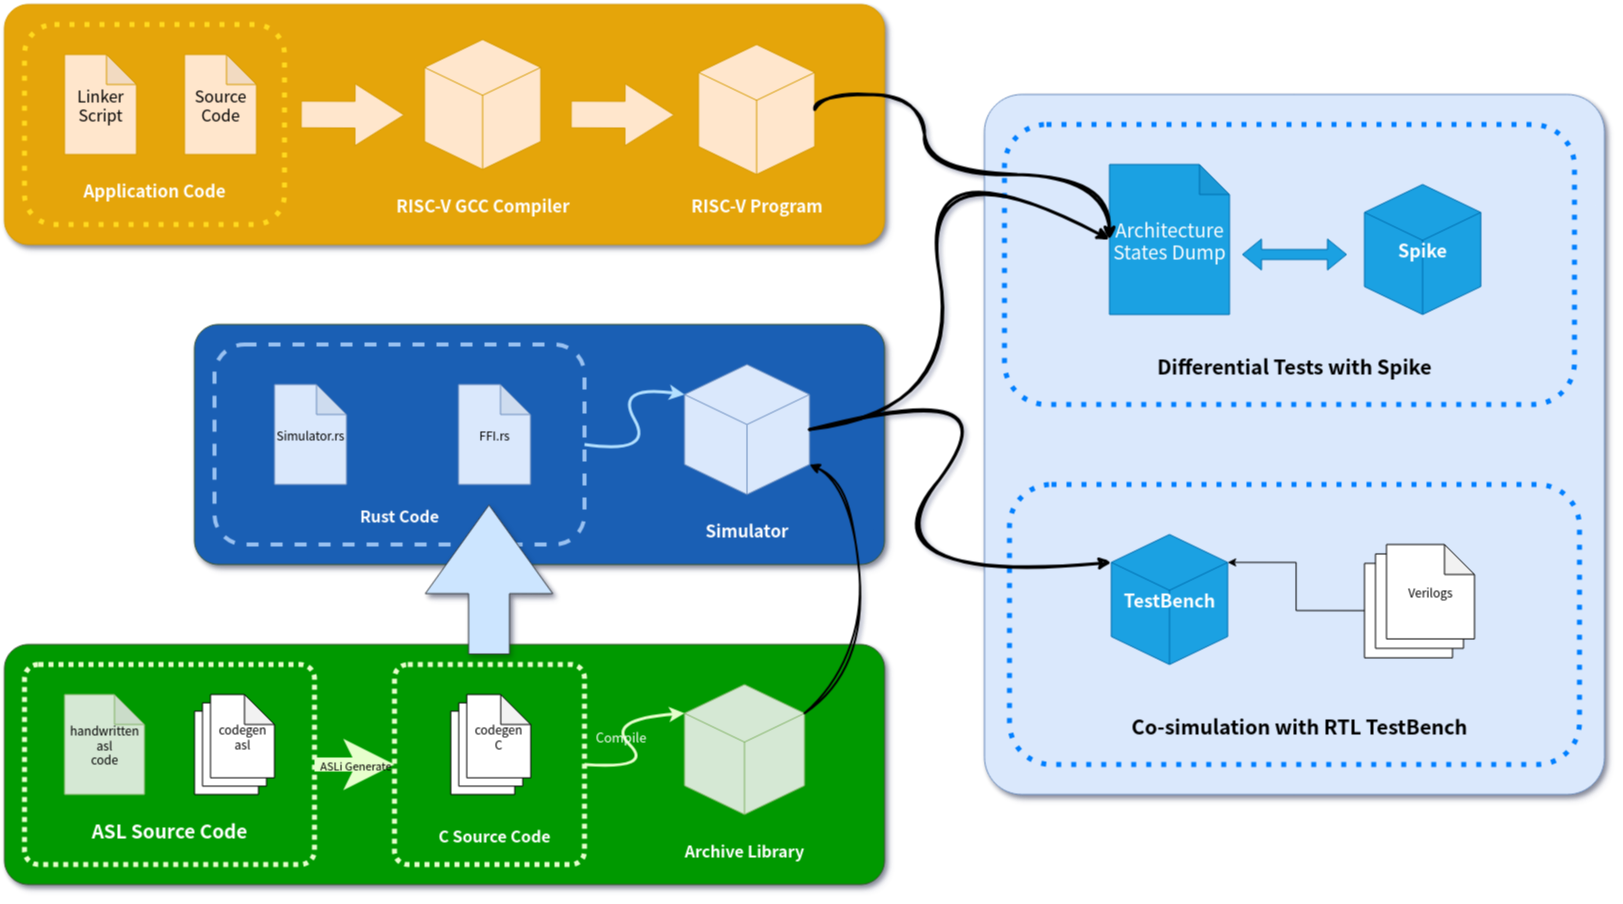

The diagram above was exported from draw.io. Its source (the exported page's mxGraphModel, read from the mxfile embedded in the PNG):
<mxGraphModel dx="2101" dy="1397" grid="1" gridSize="10" guides="1" tooltips="1" connect="1" arrows="1" fold="1" page="1" pageScale="1" pageWidth="850" pageHeight="1100" math="0" shadow="0">
  <root>
    <mxCell id="0" />
    <mxCell id="1" parent="0" />
    <mxCell id="-6Yn25LQZmcoXKjFqF1X-66" value="" style="rounded=1;whiteSpace=wrap;html=1;fillColor=light-dark(#1a5fb4, #718769);fontColor=#ffffff;strokeColor=#3A5431;glass=0;shadow=1;arcSize=10;movable=0;resizable=0;rotatable=0;deletable=0;editable=0;locked=1;connectable=0;" vertex="1" parent="1">
      <mxGeometry x="230" y="520" width="690" height="240" as="geometry" />
    </mxCell>
    <mxCell id="-6Yn25LQZmcoXKjFqF1X-46" value="" style="rounded=1;whiteSpace=wrap;html=1;fillColor=light-dark(#009900,#718769);fontColor=#ffffff;strokeColor=#3A5431;glass=0;shadow=1;arcSize=10;" vertex="1" parent="1">
      <mxGeometry x="40" y="840" width="880" height="240" as="geometry" />
    </mxCell>
    <mxCell id="-6Yn25LQZmcoXKjFqF1X-57" style="edgeStyle=orthogonalEdgeStyle;rounded=0;orthogonalLoop=1;jettySize=auto;html=1;exitX=1;exitY=0.5;exitDx=0;exitDy=0;entryX=0;entryY=0.5;entryDx=0;entryDy=0;strokeWidth=14;strokeColor=#E6FFCC;" edge="1" parent="1" source="-6Yn25LQZmcoXKjFqF1X-45" target="-6Yn25LQZmcoXKjFqF1X-51">
      <mxGeometry relative="1" as="geometry" />
    </mxCell>
    <mxCell id="-6Yn25LQZmcoXKjFqF1X-58" value="&lt;span style=&quot;color: rgb(0, 0, 0);&quot;&gt;ASLi Generate&lt;/span&gt;" style="edgeLabel;html=1;align=center;verticalAlign=middle;resizable=0;points=[];labelBackgroundColor=none;fontColor=#FFFFFF;" vertex="1" connectable="0" parent="-6Yn25LQZmcoXKjFqF1X-57">
      <mxGeometry x="-0.0028" y="-1" relative="1" as="geometry">
        <mxPoint y="-1" as="offset" />
      </mxGeometry>
    </mxCell>
    <mxCell id="-6Yn25LQZmcoXKjFqF1X-45" value="" style="whiteSpace=wrap;html=1;dashed=1;rounded=1;fillColor=none;strokeColor=#E6FFCC;strokeWidth=5;arcSize=7;dashPattern=1 1;gradientColor=#97d077;movable=1;resizable=1;rotatable=1;deletable=1;editable=1;locked=0;connectable=1;" vertex="1" parent="1">
      <mxGeometry x="60" y="860" width="290" height="200" as="geometry" />
    </mxCell>
    <mxCell id="-6Yn25LQZmcoXKjFqF1X-7" value="&lt;div&gt;handwritten&lt;/div&gt;&lt;div&gt;asl&lt;/div&gt;&lt;div&gt;code&lt;/div&gt;" style="shape=note;whiteSpace=wrap;html=1;backgroundOutline=1;darkOpacity=0.05;fillColor=#d5e8d4;strokeColor=#82b366;" vertex="1" parent="1">
      <mxGeometry x="100" y="890" width="80" height="100" as="geometry" />
    </mxCell>
    <mxCell id="-6Yn25LQZmcoXKjFqF1X-5" value="" style="group" vertex="1" connectable="0" parent="1">
      <mxGeometry x="230" y="890" width="80" height="150" as="geometry" />
    </mxCell>
    <mxCell id="-6Yn25LQZmcoXKjFqF1X-2" value="" style="shape=note;whiteSpace=wrap;html=1;backgroundOutline=1;darkOpacity=0.05;movable=1;resizable=1;rotatable=1;deletable=1;editable=1;locked=0;connectable=1;" vertex="1" parent="-6Yn25LQZmcoXKjFqF1X-5">
      <mxGeometry y="16.666666666666668" width="64" height="83.33333333333334" as="geometry" />
    </mxCell>
    <mxCell id="-6Yn25LQZmcoXKjFqF1X-3" value="" style="shape=note;whiteSpace=wrap;html=1;backgroundOutline=1;darkOpacity=0.05;movable=1;resizable=1;rotatable=1;deletable=1;editable=1;locked=0;connectable=1;" vertex="1" parent="-6Yn25LQZmcoXKjFqF1X-5">
      <mxGeometry x="8" y="8.333333333333334" width="64" height="83.33333333333334" as="geometry" />
    </mxCell>
    <mxCell id="-6Yn25LQZmcoXKjFqF1X-4" value="&lt;div&gt;codegen&lt;/div&gt;&lt;div&gt;asl&lt;/div&gt;" style="shape=note;whiteSpace=wrap;html=1;backgroundOutline=1;darkOpacity=0.05;movable=1;resizable=1;rotatable=1;deletable=1;editable=1;locked=0;connectable=1;" vertex="1" parent="-6Yn25LQZmcoXKjFqF1X-5">
      <mxGeometry x="16" width="64" height="83.33333333333334" as="geometry" />
    </mxCell>
    <mxCell id="-6Yn25LQZmcoXKjFqF1X-47" value="&lt;font style=&quot;font-size: 19px;&quot;&gt;&lt;b style=&quot;color: rgb(255, 255, 255);&quot;&gt;ASL Source Code&lt;/b&gt;&lt;/font&gt;" style="text;html=1;align=center;verticalAlign=middle;whiteSpace=wrap;rounded=0;" vertex="1" parent="1">
      <mxGeometry x="125" y="1000" width="160" height="50" as="geometry" />
    </mxCell>
    <mxCell id="-6Yn25LQZmcoXKjFqF1X-51" value="" style="whiteSpace=wrap;html=1;dashed=1;rounded=1;fillColor=none;strokeColor=#E6FFCC;strokeWidth=5;arcSize=7;dashPattern=1 1;gradientColor=#97d077;movable=1;resizable=1;rotatable=1;deletable=1;editable=1;locked=0;connectable=1;" vertex="1" parent="1">
      <mxGeometry x="430" y="860" width="190" height="200" as="geometry" />
    </mxCell>
    <mxCell id="-6Yn25LQZmcoXKjFqF1X-52" value="" style="group" vertex="1" connectable="0" parent="1">
      <mxGeometry x="486.25" y="890" width="103.75" height="160" as="geometry" />
    </mxCell>
    <mxCell id="-6Yn25LQZmcoXKjFqF1X-53" value="" style="shape=note;whiteSpace=wrap;html=1;backgroundOutline=1;darkOpacity=0.05;movable=1;resizable=1;rotatable=1;deletable=1;editable=1;locked=0;connectable=1;" vertex="1" parent="-6Yn25LQZmcoXKjFqF1X-52">
      <mxGeometry y="16.666666666666668" width="64" height="83.33333333333334" as="geometry" />
    </mxCell>
    <mxCell id="-6Yn25LQZmcoXKjFqF1X-54" value="" style="shape=note;whiteSpace=wrap;html=1;backgroundOutline=1;darkOpacity=0.05;movable=1;resizable=1;rotatable=1;deletable=1;editable=1;locked=0;connectable=1;" vertex="1" parent="-6Yn25LQZmcoXKjFqF1X-52">
      <mxGeometry x="8" y="8.333333333333334" width="64" height="83.33333333333334" as="geometry" />
    </mxCell>
    <mxCell id="-6Yn25LQZmcoXKjFqF1X-55" value="&lt;div&gt;codegen&lt;/div&gt;&lt;div&gt;C&lt;/div&gt;" style="shape=note;whiteSpace=wrap;html=1;backgroundOutline=1;darkOpacity=0.05;movable=1;resizable=1;rotatable=1;deletable=1;editable=1;locked=0;connectable=1;" vertex="1" parent="-6Yn25LQZmcoXKjFqF1X-52">
      <mxGeometry x="16" width="64" height="83.33333333333334" as="geometry" />
    </mxCell>
    <mxCell id="-6Yn25LQZmcoXKjFqF1X-56" value="&lt;b&gt;&lt;font style=&quot;font-size: 16px; color: rgb(255, 255, 255);&quot;&gt;C Source Code&lt;/font&gt;&lt;/b&gt;" style="text;html=1;align=center;verticalAlign=middle;whiteSpace=wrap;rounded=0;" vertex="1" parent="1">
      <mxGeometry x="466.25" y="1010" width="127.5" height="40" as="geometry" />
    </mxCell>
    <mxCell id="-6Yn25LQZmcoXKjFqF1X-61" value="" style="html=1;shape=mxgraph.basic.isocube;isoAngle=15;fillColor=#d5e8d4;strokeColor=#82b366;" vertex="1" parent="1">
      <mxGeometry x="720" y="880" width="120" height="130" as="geometry" />
    </mxCell>
    <mxCell id="-6Yn25LQZmcoXKjFqF1X-62" value="&lt;font style=&quot;font-size: 16px; color: rgb(255, 255, 255);&quot;&gt;&lt;b&gt;Archive Library&lt;/b&gt;&lt;/font&gt;" style="text;html=1;align=center;verticalAlign=middle;whiteSpace=wrap;rounded=0;" vertex="1" parent="1">
      <mxGeometry x="710" y="1030" width="140" height="30" as="geometry" />
    </mxCell>
    <mxCell id="-6Yn25LQZmcoXKjFqF1X-64" value="" style="curved=1;endArrow=classic;html=1;rounded=0;exitX=1;exitY=0.5;exitDx=0;exitDy=0;entryX=0;entryY=0;entryDx=0;entryDy=28.80945108961392;entryPerimeter=0;strokeColor=#E6FFCC;strokeWidth=3;" edge="1" parent="1" source="-6Yn25LQZmcoXKjFqF1X-51" target="-6Yn25LQZmcoXKjFqF1X-61">
      <mxGeometry width="50" height="50" relative="1" as="geometry">
        <mxPoint x="640" y="965" as="sourcePoint" />
        <mxPoint x="690" y="915" as="targetPoint" />
        <Array as="points">
          <mxPoint x="690" y="965" />
          <mxPoint x="640" y="915" />
        </Array>
      </mxGeometry>
    </mxCell>
    <mxCell id="-6Yn25LQZmcoXKjFqF1X-65" value="&lt;span style=&quot;color: rgb(255, 255, 255);&quot;&gt;Compile&lt;/span&gt;" style="edgeLabel;html=1;align=center;verticalAlign=middle;resizable=0;points=[];labelBackgroundColor=none;fontColor=#000000;fontSize=13;" vertex="1" connectable="0" parent="-6Yn25LQZmcoXKjFqF1X-64">
      <mxGeometry x="0.0722" relative="1" as="geometry">
        <mxPoint as="offset" />
      </mxGeometry>
    </mxCell>
    <mxCell id="-6Yn25LQZmcoXKjFqF1X-71" value="" style="rounded=1;whiteSpace=wrap;html=1;dashed=1;fillColor=none;strokeColor=light-dark(#99c1f1, #ededed);strokeWidth=4;" vertex="1" parent="1">
      <mxGeometry x="250" y="540" width="370" height="200" as="geometry" />
    </mxCell>
    <mxCell id="-6Yn25LQZmcoXKjFqF1X-29" value="FFI.rs" style="shape=note;whiteSpace=wrap;html=1;backgroundOutline=1;darkOpacity=0.05;movable=1;resizable=1;rotatable=1;deletable=1;editable=1;locked=0;connectable=1;fillColor=#dae8fc;strokeColor=#6c8ebf;" vertex="1" parent="1">
      <mxGeometry x="494" y="580" width="72" height="100.00000000000001" as="geometry" />
    </mxCell>
    <mxCell id="-6Yn25LQZmcoXKjFqF1X-28" value="Simulator.rs" style="shape=note;whiteSpace=wrap;html=1;backgroundOutline=1;darkOpacity=0.05;movable=1;resizable=1;rotatable=1;deletable=1;editable=1;locked=0;connectable=1;fillColor=#dae8fc;strokeColor=#6c8ebf;" vertex="1" parent="1">
      <mxGeometry x="310" y="580" width="72" height="100.00000000000001" as="geometry" />
    </mxCell>
    <mxCell id="-6Yn25LQZmcoXKjFqF1X-72" value="&lt;font style=&quot;font-size: 16px; color: rgb(255, 255, 255);&quot;&gt;&lt;b&gt;Rust Code&lt;/b&gt;&lt;/font&gt;" style="text;html=1;align=center;verticalAlign=middle;whiteSpace=wrap;rounded=0;" vertex="1" parent="1">
      <mxGeometry x="360" y="690" width="150" height="40" as="geometry" />
    </mxCell>
    <mxCell id="-6Yn25LQZmcoXKjFqF1X-74" value="" style="shape=flexArrow;endArrow=classic;html=1;rounded=0;width=40.90909090909091;endSize=29.20909090909091;fillColor=#cce5ff;strokeColor=#36393d;entryX=0.742;entryY=0.8;entryDx=0;entryDy=0;entryPerimeter=0;shadow=1;startSize=16;sourcePerimeterSpacing=7;targetPerimeterSpacing=6;endWidth=85.53719008264463;" edge="1" parent="1" target="-6Yn25LQZmcoXKjFqF1X-71">
      <mxGeometry width="50" height="50" relative="1" as="geometry">
        <mxPoint x="524.5500000000001" y="850" as="sourcePoint" />
        <mxPoint x="524.6800000000001" y="800" as="targetPoint" />
      </mxGeometry>
    </mxCell>
    <mxCell id="-6Yn25LQZmcoXKjFqF1X-76" value="" style="html=1;whiteSpace=wrap;shape=isoCube2;backgroundOutline=1;isoAngle=15;fillColor=#dae8fc;strokeColor=#6c8ebf;" vertex="1" parent="1">
      <mxGeometry x="720" y="560" width="125" height="130" as="geometry" />
    </mxCell>
    <mxCell id="-6Yn25LQZmcoXKjFqF1X-77" value="&lt;b style=&quot;color: rgb(255, 255, 255);&quot;&gt;&lt;font style=&quot;font-size: 17px;&quot;&gt;Simulator&lt;/font&gt;&lt;/b&gt;" style="text;html=1;align=center;verticalAlign=middle;whiteSpace=wrap;rounded=0;" vertex="1" parent="1">
      <mxGeometry x="736.25" y="710" width="92.5" height="30" as="geometry" />
    </mxCell>
    <mxCell id="-6Yn25LQZmcoXKjFqF1X-79" value="" style="curved=1;endArrow=classic;html=1;rounded=0;entryX=0;entryY=0;entryDx=125;entryDy=99.9901551149855;entryPerimeter=0;exitX=0;exitY=0;exitDx=120;exitDy=28.80945108961392;exitPerimeter=0;strokeWidth=2;sketch=1;curveFitting=1;jiggle=2;" edge="1" parent="1" source="-6Yn25LQZmcoXKjFqF1X-61" target="-6Yn25LQZmcoXKjFqF1X-76">
      <mxGeometry width="50" height="50" relative="1" as="geometry">
        <mxPoint x="828.75" y="810" as="sourcePoint" />
        <mxPoint x="878.75" y="760" as="targetPoint" />
        <Array as="points">
          <mxPoint x="900" y="860" />
          <mxPoint x="890" y="680" />
        </Array>
      </mxGeometry>
    </mxCell>
    <mxCell id="-6Yn25LQZmcoXKjFqF1X-80" value="" style="curved=1;endArrow=classic;html=1;rounded=0;exitX=1;exitY=0.5;exitDx=0;exitDy=0;entryX=0;entryY=0;entryDx=0;entryDy=30.0098448850145;entryPerimeter=0;fillColor=#dae8fc;strokeColor=#B3E0FF;strokeWidth=3;" edge="1" parent="1" source="-6Yn25LQZmcoXKjFqF1X-71" target="-6Yn25LQZmcoXKjFqF1X-76">
      <mxGeometry width="50" height="50" relative="1" as="geometry">
        <mxPoint x="640" y="650" as="sourcePoint" />
        <mxPoint x="690" y="600" as="targetPoint" />
        <Array as="points">
          <mxPoint x="690" y="650" />
          <mxPoint x="650" y="580" />
        </Array>
      </mxGeometry>
    </mxCell>
    <mxCell id="-6Yn25LQZmcoXKjFqF1X-83" value="" style="rounded=1;whiteSpace=wrap;html=1;fillColor=light-dark(#e5a50a, #36210a);strokeColor=#d79b00;glass=0;shadow=1;arcSize=10;movable=1;resizable=1;rotatable=1;deletable=1;editable=1;locked=0;connectable=1;" vertex="1" parent="1">
      <mxGeometry x="40" y="200" width="880" height="240" as="geometry" />
    </mxCell>
    <mxCell id="-6Yn25LQZmcoXKjFqF1X-85" value="" style="rounded=1;whiteSpace=wrap;html=1;fillColor=none;dashed=1;dashPattern=1 2;strokeWidth=5;strokeColor=light-dark(#FFD91F,#5E3206);" vertex="1" parent="1">
      <mxGeometry x="60" y="220" width="260" height="200" as="geometry" />
    </mxCell>
    <mxCell id="-6Yn25LQZmcoXKjFqF1X-86" value="&lt;font style=&quot;font-size: 16px;&quot;&gt;Linker Script&lt;/font&gt;" style="shape=note;whiteSpace=wrap;html=1;backgroundOutline=1;darkOpacity=0.05;movable=1;resizable=1;rotatable=1;deletable=1;editable=1;locked=0;connectable=1;fillColor=#ffe6cc;strokeColor=#d79b00;" vertex="1" parent="1">
      <mxGeometry x="100" y="250" width="72" height="100.00000000000001" as="geometry" />
    </mxCell>
    <mxCell id="-6Yn25LQZmcoXKjFqF1X-87" value="&lt;font style=&quot;font-size: 16px;&quot;&gt;Source Code&lt;/font&gt;" style="shape=note;whiteSpace=wrap;html=1;backgroundOutline=1;darkOpacity=0.05;movable=1;resizable=1;rotatable=1;deletable=1;editable=1;locked=0;connectable=1;fillColor=#ffe6cc;strokeColor=#d79b00;" vertex="1" parent="1">
      <mxGeometry x="220" y="250" width="72" height="100.00000000000001" as="geometry" />
    </mxCell>
    <mxCell id="-6Yn25LQZmcoXKjFqF1X-88" value="&lt;b&gt;&lt;span style=&quot;color: light-dark(rgb(255, 255, 255), rgb(237, 237, 237));&quot;&gt;&lt;font style=&quot;font-size: 17px;&quot;&gt;Application Code&lt;/font&gt;&lt;/span&gt;&lt;/b&gt;" style="text;html=1;align=center;verticalAlign=middle;whiteSpace=wrap;rounded=0;" vertex="1" parent="1">
      <mxGeometry x="80" y="370" width="220" height="30" as="geometry" />
    </mxCell>
    <mxCell id="-6Yn25LQZmcoXKjFqF1X-91" value="" style="html=1;whiteSpace=wrap;shape=isoCube2;backgroundOutline=1;isoAngle=15;fillColor=#ffe6cc;strokeColor=#d79b00;" vertex="1" parent="1">
      <mxGeometry x="460" y="235" width="116.25" height="130" as="geometry" />
    </mxCell>
    <mxCell id="-6Yn25LQZmcoXKjFqF1X-92" value="&lt;b&gt;&lt;span style=&quot;color: light-dark(rgb(255, 255, 255), rgb(237, 237, 237));&quot;&gt;&lt;font style=&quot;font-size: 17px;&quot;&gt;RISC-V GCC Compiler&lt;/font&gt;&lt;/span&gt;&lt;/b&gt;" style="text;html=1;align=center;verticalAlign=middle;whiteSpace=wrap;rounded=0;" vertex="1" parent="1">
      <mxGeometry x="420.63" y="380" width="195" height="40" as="geometry" />
    </mxCell>
    <mxCell id="-6Yn25LQZmcoXKjFqF1X-93" value="" style="shape=flexArrow;endArrow=classic;html=1;rounded=0;width=26.666666666666668;endSize=16;fillColor=#ffe6cc;strokeColor=#d79b00;shadow=0;startSize=16;sourcePerimeterSpacing=7;targetPerimeterSpacing=6;endWidth=34.44444444444444;" edge="1" parent="1">
      <mxGeometry width="50" height="50" relative="1" as="geometry">
        <mxPoint x="336.25" y="310" as="sourcePoint" />
        <mxPoint x="440" y="310.42" as="targetPoint" />
      </mxGeometry>
    </mxCell>
    <mxCell id="-6Yn25LQZmcoXKjFqF1X-94" value="&lt;b&gt;&lt;span style=&quot;color: light-dark(rgb(255, 255, 255), rgb(237, 237, 237));&quot;&gt;&lt;font style=&quot;font-size: 17px;&quot;&gt;RISC-V Program&lt;/font&gt;&lt;/span&gt;&lt;/b&gt;" style="text;html=1;align=center;verticalAlign=middle;whiteSpace=wrap;rounded=0;" vertex="1" parent="1">
      <mxGeometry x="694.63" y="380" width="195" height="40" as="geometry" />
    </mxCell>
    <mxCell id="-6Yn25LQZmcoXKjFqF1X-95" value="" style="html=1;whiteSpace=wrap;shape=isoCube2;backgroundOutline=1;isoAngle=15;fillColor=#ffe6cc;strokeColor=#d79b00;" vertex="1" parent="1">
      <mxGeometry x="734" y="240" width="116.25" height="130" as="geometry" />
    </mxCell>
    <mxCell id="-6Yn25LQZmcoXKjFqF1X-96" value="" style="shape=flexArrow;endArrow=classic;html=1;rounded=0;width=26.666666666666668;endSize=16;fillColor=#ffe6cc;strokeColor=#d79b00;shadow=0;startSize=16;sourcePerimeterSpacing=7;targetPerimeterSpacing=6;endWidth=34.44444444444444;" edge="1" parent="1">
      <mxGeometry width="50" height="50" relative="1" as="geometry">
        <mxPoint x="606.25" y="310" as="sourcePoint" />
        <mxPoint x="710" y="310.42" as="targetPoint" />
      </mxGeometry>
    </mxCell>
    <mxCell id="-6Yn25LQZmcoXKjFqF1X-97" value="" style="rounded=1;whiteSpace=wrap;html=1;fillColor=#dae8fc;strokeColor=#6c8ebf;glass=0;shadow=1;arcSize=6;movable=1;resizable=1;rotatable=1;deletable=1;editable=1;locked=0;connectable=1;" vertex="1" parent="1">
      <mxGeometry x="1020" y="290" width="620" height="700" as="geometry" />
    </mxCell>
    <mxCell id="-6Yn25LQZmcoXKjFqF1X-100" value="" style="rounded=1;whiteSpace=wrap;html=1;fillColor=none;dashed=1;dashPattern=1 2;strokeWidth=5;strokeColor=light-dark(#007FFF,#5E3206);" vertex="1" parent="1">
      <mxGeometry x="1040" y="320" width="570" height="280" as="geometry" />
    </mxCell>
    <mxCell id="-6Yn25LQZmcoXKjFqF1X-98" value="&lt;font style=&quot;font-size: 19px;&quot;&gt;Architecture States Dump&lt;/font&gt;" style="shape=note;whiteSpace=wrap;html=1;backgroundOutline=1;darkOpacity=0.05;movable=1;resizable=1;rotatable=1;deletable=1;editable=1;locked=0;connectable=1;fillColor=#1ba1e2;strokeColor=#006EAF;fontColor=#ffffff;" vertex="1" parent="1">
      <mxGeometry x="1145" y="360" width="120" height="150" as="geometry" />
    </mxCell>
    <mxCell id="-6Yn25LQZmcoXKjFqF1X-99" value="&lt;font style=&quot;font-size: 18px;&quot;&gt;&lt;b&gt;Spike&lt;/b&gt;&lt;/font&gt;" style="html=1;whiteSpace=wrap;shape=isoCube2;backgroundOutline=1;isoAngle=15;fillColor=#1ba1e2;strokeColor=#006EAF;fontColor=#ffffff;" vertex="1" parent="1">
      <mxGeometry x="1400" y="380" width="116.25" height="130" as="geometry" />
    </mxCell>
    <mxCell id="-6Yn25LQZmcoXKjFqF1X-102" value="&lt;font style=&quot;color: rgb(0, 0, 0); font-size: 20px;&quot;&gt;&lt;b&gt;Differential Tests with Spike&lt;/b&gt;&lt;/font&gt;" style="text;html=1;align=center;verticalAlign=middle;whiteSpace=wrap;rounded=0;" vertex="1" parent="1">
      <mxGeometry x="1080" y="540" width="500" height="40" as="geometry" />
    </mxCell>
    <mxCell id="-6Yn25LQZmcoXKjFqF1X-104" value="" style="curved=1;endArrow=classic;html=1;rounded=0;entryX=0;entryY=0.5;entryDx=0;entryDy=0;entryPerimeter=0;exitX=1;exitY=0.5;exitDx=0;exitDy=0;exitPerimeter=0;strokeWidth=3;sketch=1;curveFitting=1;jiggle=2;" edge="1" parent="1" source="-6Yn25LQZmcoXKjFqF1X-76" target="-6Yn25LQZmcoXKjFqF1X-98">
      <mxGeometry width="50" height="50" relative="1" as="geometry">
        <mxPoint x="950" y="380" as="sourcePoint" />
        <mxPoint x="1000" y="330" as="targetPoint" />
        <Array as="points">
          <mxPoint x="1000" y="610" />
          <mxPoint x="950" y="330" />
        </Array>
      </mxGeometry>
    </mxCell>
    <mxCell id="-6Yn25LQZmcoXKjFqF1X-106" style="edgeStyle=orthogonalEdgeStyle;rounded=0;orthogonalLoop=1;jettySize=auto;html=1;exitX=1;exitY=0.5;exitDx=0;exitDy=0;exitPerimeter=0;entryX=0;entryY=0.5;entryDx=0;entryDy=0;entryPerimeter=0;strokeColor=default;curved=1;strokeWidth=3;sketch=1;curveFitting=1;jiggle=2;" edge="1" parent="1" source="-6Yn25LQZmcoXKjFqF1X-95" target="-6Yn25LQZmcoXKjFqF1X-98">
      <mxGeometry relative="1" as="geometry">
        <Array as="points">
          <mxPoint x="850" y="290" />
          <mxPoint x="960" y="290" />
          <mxPoint x="960" y="370" />
          <mxPoint x="1145" y="370" />
        </Array>
      </mxGeometry>
    </mxCell>
    <mxCell id="-6Yn25LQZmcoXKjFqF1X-107" value="" style="shape=flexArrow;endArrow=classic;startArrow=classic;html=1;rounded=0;fillColor=#1ba1e2;strokeColor=#006EAF;" edge="1" parent="1">
      <mxGeometry width="100" height="100" relative="1" as="geometry">
        <mxPoint x="1277.5" y="450" as="sourcePoint" />
        <mxPoint x="1382.5" y="450" as="targetPoint" />
      </mxGeometry>
    </mxCell>
    <mxCell id="-6Yn25LQZmcoXKjFqF1X-108" value="" style="rounded=1;whiteSpace=wrap;html=1;fillColor=none;dashed=1;dashPattern=1 2;strokeWidth=5;strokeColor=light-dark(#007FFF,#5E3206);" vertex="1" parent="1">
      <mxGeometry x="1045" y="680" width="570" height="280" as="geometry" />
    </mxCell>
    <mxCell id="-6Yn25LQZmcoXKjFqF1X-110" value="&lt;font style=&quot;font-size: 18px;&quot;&gt;&lt;b&gt;TestBench&lt;/b&gt;&lt;/font&gt;" style="html=1;whiteSpace=wrap;shape=isoCube2;backgroundOutline=1;isoAngle=15;fillColor=#1ba1e2;strokeColor=#006EAF;fontColor=#ffffff;" vertex="1" parent="1">
      <mxGeometry x="1146.88" y="730" width="116.25" height="130" as="geometry" />
    </mxCell>
    <mxCell id="-6Yn25LQZmcoXKjFqF1X-111" value="&lt;font style=&quot;color: rgb(0, 0, 0); font-size: 20px;&quot;&gt;&lt;b&gt;Co-simulation with RTL TestBench&lt;/b&gt;&lt;/font&gt;" style="text;html=1;align=center;verticalAlign=middle;whiteSpace=wrap;rounded=0;" vertex="1" parent="1">
      <mxGeometry x="1085" y="900" width="500" height="40" as="geometry" />
    </mxCell>
    <mxCell id="-6Yn25LQZmcoXKjFqF1X-113" value="" style="group" vertex="1" connectable="0" parent="1">
      <mxGeometry x="1400" y="740" width="110" height="170" as="geometry" />
    </mxCell>
    <mxCell id="-6Yn25LQZmcoXKjFqF1X-114" value="" style="shape=note;whiteSpace=wrap;html=1;backgroundOutline=1;darkOpacity=0.05;movable=1;resizable=1;rotatable=1;deletable=1;editable=1;locked=0;connectable=1;" vertex="1" parent="-6Yn25LQZmcoXKjFqF1X-113">
      <mxGeometry y="18.88888888888889" width="88" height="94.44444444444446" as="geometry" />
    </mxCell>
    <mxCell id="-6Yn25LQZmcoXKjFqF1X-115" value="" style="shape=note;whiteSpace=wrap;html=1;backgroundOutline=1;darkOpacity=0.05;movable=1;resizable=1;rotatable=1;deletable=1;editable=1;locked=0;connectable=1;" vertex="1" parent="-6Yn25LQZmcoXKjFqF1X-113">
      <mxGeometry x="11" y="9.444444444444445" width="88" height="94.44444444444446" as="geometry" />
    </mxCell>
    <mxCell id="-6Yn25LQZmcoXKjFqF1X-116" value="Verilogs" style="shape=note;whiteSpace=wrap;html=1;backgroundOutline=1;darkOpacity=0.05;movable=1;resizable=1;rotatable=1;deletable=1;editable=1;locked=0;connectable=1;" vertex="1" parent="-6Yn25LQZmcoXKjFqF1X-113">
      <mxGeometry x="22" width="88" height="94.44444444444446" as="geometry" />
    </mxCell>
    <mxCell id="-6Yn25LQZmcoXKjFqF1X-117" style="edgeStyle=orthogonalEdgeStyle;rounded=0;orthogonalLoop=1;jettySize=auto;html=1;exitX=0;exitY=0.5;exitDx=0;exitDy=0;exitPerimeter=0;entryX=0;entryY=0;entryDx=116.25;entryDy=27.909155743063486;entryPerimeter=0;" edge="1" parent="1" source="-6Yn25LQZmcoXKjFqF1X-114" target="-6Yn25LQZmcoXKjFqF1X-110">
      <mxGeometry relative="1" as="geometry" />
    </mxCell>
    <mxCell id="-6Yn25LQZmcoXKjFqF1X-118" value="" style="curved=1;endArrow=classic;html=1;rounded=0;exitX=1;exitY=0.5;exitDx=0;exitDy=0;exitPerimeter=0;entryX=0;entryY=0;entryDx=0;entryDy=27.909155743063486;entryPerimeter=0;strokeWidth=3;sketch=1;curveFitting=1;jiggle=2;" edge="1" parent="1" source="-6Yn25LQZmcoXKjFqF1X-76" target="-6Yn25LQZmcoXKjFqF1X-110">
      <mxGeometry width="50" height="50" relative="1" as="geometry">
        <mxPoint x="1010" y="570" as="sourcePoint" />
        <mxPoint x="1060" y="520" as="targetPoint" />
        <Array as="points">
          <mxPoint x="1060" y="570" />
          <mxPoint x="890" y="780" />
        </Array>
      </mxGeometry>
    </mxCell>
  </root>
</mxGraphModel>